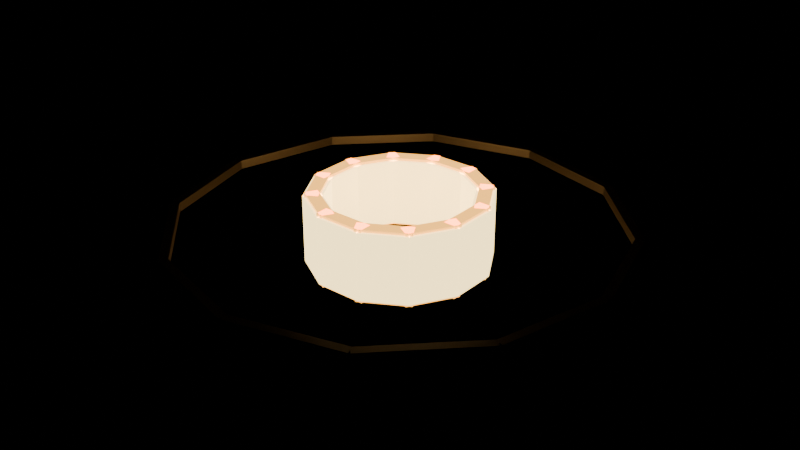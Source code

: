 # Source: 12_illumination_ring.blend  (saved by Blender 4.2.67; exported with 4.5.12 LTS)
import bpy
from mathutils import Matrix  # noqa: F401  (used for matrix-valued properties, if any)

bpy.ops.wm.read_factory_settings(use_empty=True)
scene = bpy.context.scene
scene.name = 'IlluminationRingLoop'

# ---- materials (node trees are filled in below, after node groups)
mat_irondark = bpy.data.materials.new('IronDark')
mat_irondark.diffuse_color = (0.17, 0.11, 0.07, 1.0)
mat_lamp = bpy.data.materials.new('Lamp')
mat_lamp.diffuse_color = (1.0, 0.74, 0.3, 1.0)
mat_signal = bpy.data.materials.new('Signal')
mat_signal.diffuse_color = (1.0, 0.46, 0.08, 1.0)

# ---- material node trees
mat_irondark.use_nodes = True; mat_irondark.node_tree.nodes.clear()
_N = mat_irondark.node_tree.nodes; _L = mat_irondark.node_tree.links
n0 = _N.new('ShaderNodeBsdfPrincipled'); n0.name = 'Principled BSDF'; n0.location = (10, 300)
n0.inputs[0].default_value = (0.17, 0.11, 0.07, 1.0)
n0.inputs[1].default_value = 0.6
n0.inputs[2].default_value = 0.34
n1 = _N.new('ShaderNodeOutputMaterial'); n1.name = 'Material Output'; n1.location = (300, 300)
_L.new(n0.outputs[0], n1.inputs[0])
n1.is_active_output = True
mat_lamp.use_nodes = True; mat_lamp.node_tree.nodes.clear()
_N = mat_lamp.node_tree.nodes; _L = mat_lamp.node_tree.links
n0 = _N.new('ShaderNodeBsdfPrincipled'); n0.name = 'Principled BSDF'; n0.location = (10, 300)
n0.inputs[0].default_value = (1.0, 0.74, 0.3, 1.0)
n0.inputs[1].default_value = 0.1
n0.inputs[2].default_value = 0.34
n0.inputs[27].default_value = (1.0, 0.74, 0.3, 1.0)
n0.inputs[28].default_value = 3.4
n1 = _N.new('ShaderNodeOutputMaterial'); n1.name = 'Material Output'; n1.location = (300, 300)
_L.new(n0.outputs[0], n1.inputs[0])
n1.is_active_output = True
mat_signal.use_nodes = True; mat_signal.node_tree.nodes.clear()
_N = mat_signal.node_tree.nodes; _L = mat_signal.node_tree.links
n0 = _N.new('ShaderNodeBsdfPrincipled'); n0.name = 'Principled BSDF'; n0.location = (10, 300)
n0.inputs[0].default_value = (1.0, 0.46, 0.08, 1.0)
n0.inputs[1].default_value = 0.2
n0.inputs[2].default_value = 0.34
n0.inputs[27].default_value = (1.0, 0.46, 0.08, 1.0)
n0.inputs[28].default_value = 2.4
n1 = _N.new('ShaderNodeOutputMaterial'); n1.name = 'Material Output'; n1.location = (300, 300)
_L.new(n0.outputs[0], n1.inputs[0])
n1.is_active_output = True

# ---- meshes
me_illumination_ring_frame_irondark_mesh = bpy.data.meshes.new('illumination_ring_frame_irondark_mesh')
me_illumination_ring_frame_irondark_mesh.from_pydata([(17.34, 0.09059, -0.35), (16.66, -0.09059, -0.35), (16.66, -0.09059, 0.35), (17.34, 0.09059, 0.35), (15.06, 8.591, -0.35), (14.38, 8.409, -0.35), (14.38, 8.409, 0.35), (15.06, 8.591, 0.35), (14.97, 8.747, -0.35), (14.47, 8.253, -0.35), (14.47, 8.253, 0.35), (14.97, 8.747, 0.35), (8.747, 14.97, -0.35), (8.253, 14.47, -0.35), (8.253, 14.47, 0.35), (8.747, 14.97, 0.35), (8.591, 15.06, -0.35), (8.409, 14.38, -0.35), (8.409, 14.38, 0.35), (8.591, 15.06, 0.35), (0.09059, 17.34, -0.35), (-0.09059, 16.66, -0.35), (-0.09059, 16.66, 0.35), (0.09059, 17.34, 0.35), (-0.09059, 17.34, -0.35), (0.09059, 16.66, -0.35), (0.09059, 16.66, 0.35), (-0.09059, 17.34, 0.35), (-8.591, 15.06, -0.35), (-8.409, 14.38, -0.35), (-8.409, 14.38, 0.35), (-8.591, 15.06, 0.35), (-8.747, 14.97, -0.35), (-8.253, 14.47, -0.35), (-8.253, 14.47, 0.35), (-8.747, 14.97, 0.35), (-14.97, 8.747, -0.35), (-14.47, 8.253, -0.35), (-14.47, 8.253, 0.35), (-14.97, 8.747, 0.35), (-15.06, 8.591, -0.35), (-14.38, 8.409, -0.35), (-14.38, 8.409, 0.35), (-15.06, 8.591, 0.35), (-17.34, 0.09059, -0.35), (-16.66, -0.09059, -0.35), (-16.66, -0.09059, 0.35), (-17.34, 0.09059, 0.35), (-17.34, -0.09059, -0.35), (-16.66, 0.09059, -0.35), (-16.66, 0.09059, 0.35), (-17.34, -0.09059, 0.35), (-15.06, -8.591, -0.35), (-14.38, -8.409, -0.35), (-14.38, -8.409, 0.35), (-15.06, -8.591, 0.35), (-14.97, -8.747, -0.35), (-14.47, -8.253, -0.35), (-14.47, -8.253, 0.35), (-14.97, -8.747, 0.35), (-8.747, -14.97, -0.35), (-8.253, -14.47, -0.35), (-8.253, -14.47, 0.35), (-8.747, -14.97, 0.35), (-8.591, -15.06, -0.35), (-8.409, -14.38, -0.35), (-8.409, -14.38, 0.35), (-8.591, -15.06, 0.35), (-0.09059, -17.34, -0.35), (0.09059, -16.66, -0.35), (0.09059, -16.66, 0.35), (-0.09059, -17.34, 0.35), (0.09059, -17.34, -0.35), (-0.09059, -16.66, -0.35), (-0.09059, -16.66, 0.35), (0.09059, -17.34, 0.35), (8.591, -15.06, -0.35), (8.409, -14.38, -0.35), (8.409, -14.38, 0.35), (8.591, -15.06, 0.35), (8.747, -14.97, -0.35), (8.253, -14.47, -0.35), (8.253, -14.47, 0.35), (8.747, -14.97, 0.35), (14.97, -8.747, -0.35), (14.47, -8.253, -0.35), (14.47, -8.253, 0.35), (14.97, -8.747, 0.35), (15.06, -8.591, -0.35), (14.38, -8.409, -0.35), (14.38, -8.409, 0.35), (15.06, -8.591, 0.35), (17.34, -0.09059, -0.35), (16.66, 0.09059, -0.35), (16.66, 0.09059, 0.35), (17.34, -0.09059, 0.35)], [], [(0, 3, 2, 1), (4, 5, 6, 7), (0, 1, 5, 4), (1, 2, 6, 5), (2, 3, 7, 6), (3, 0, 4, 7), (8, 11, 10, 9), (12, 13, 14, 15), (8, 9, 13, 12), (9, 10, 14, 13), (10, 11, 15, 14), (11, 8, 12, 15), (16, 19, 18, 17), (20, 21, 22, 23), (16, 17, 21, 20), (17, 18, 22, 21), (18, 19, 23, 22), (19, 16, 20, 23), (24, 27, 26, 25), (28, 29, 30, 31), (24, 25, 29, 28), (25, 26, 30, 29), (26, 27, 31, 30), (27, 24, 28, 31), (32, 35, 34, 33), (36, 37, 38, 39), (32, 33, 37, 36), (33, 34, 38, 37), (34, 35, 39, 38), (35, 32, 36, 39), (40, 43, 42, 41), (44, 45, 46, 47), (40, 41, 45, 44), (41, 42, 46, 45), (42, 43, 47, 46), (43, 40, 44, 47), (48, 51, 50, 49), (52, 53, 54, 55), (48, 49, 53, 52), (49, 50, 54, 53), (50, 51, 55, 54), (51, 48, 52, 55), (56, 59, 58, 57), (60, 61, 62, 63), (56, 57, 61, 60), (57, 58, 62, 61), (58, 59, 63, 62), (59, 56, 60, 63), (64, 67, 66, 65), (68, 69, 70, 71), (64, 65, 69, 68), (65, 66, 70, 69), (66, 67, 71, 70), (67, 64, 68, 71), (72, 75, 74, 73), (76, 77, 78, 79), (72, 73, 77, 76), (73, 74, 78, 77), (74, 75, 79, 78), (75, 72, 76, 79), (80, 83, 82, 81), (84, 85, 86, 87), (80, 81, 85, 84), (81, 82, 86, 85), (82, 83, 87, 86), (83, 80, 84, 87), (88, 91, 90, 89), (92, 93, 94, 95), (88, 89, 93, 92), (89, 90, 94, 93), (90, 91, 95, 94), (91, 88, 92, 95)])
me_illumination_ring_frame_irondark_mesh.materials.append(mat_irondark)
me_illumination_ring_frame_irondark_mesh.update()
me_illumination_panel_0_lamp_nocol_mesh = bpy.data.meshes.new('illumination_panel_0_lamp_nocol_mesh')
me_illumination_panel_0_lamp_nocol_mesh.from_pydata([(0.7, -1.8, -2.6), (0.7, 1.8, -2.6), (-0.7, 1.8, -2.6), (-0.7, -1.8, -2.6), (0.7, -1.8, 2.6), (0.7, 1.8, 2.6), (-0.7, 1.8, 2.6), (-0.7, -1.8, 2.6)], [], [(0, 3, 2, 1), (4, 5, 6, 7), (0, 1, 5, 4), (1, 2, 6, 5), (2, 3, 7, 6), (3, 0, 4, 7)])
me_illumination_panel_0_lamp_nocol_mesh.materials.append(mat_lamp)
me_illumination_panel_0_lamp_nocol_mesh.update()
me_illumination_panel_0_signal_mesh = bpy.data.meshes.new('illumination_panel_0_signal_mesh')
me_illumination_panel_0_signal_mesh.from_pydata([(0.5, -2.0, -2.8), (0.5, 2.0, -2.8), (-0.5, 2.0, -2.8), (-0.5, -2.0, -2.8), (0.5, -2.0, 2.8), (0.5, 2.0, 2.8), (-0.5, 2.0, 2.8), (-0.5, -2.0, 2.8)], [], [(0, 3, 2, 1), (4, 5, 6, 7), (0, 1, 5, 4), (1, 2, 6, 5), (2, 3, 7, 6), (3, 0, 4, 7)])
me_illumination_panel_0_signal_mesh.materials.append(mat_signal)
me_illumination_panel_0_signal_mesh.update()
me_illumination_panel_1_lamp_nocol_mesh = bpy.data.meshes.new('illumination_panel_1_lamp_nocol_mesh')
me_illumination_panel_1_lamp_nocol_mesh.from_pydata([(1.506, -1.209, -2.6), (-0.2938, 1.909, -2.6), (-1.506, 1.209, -2.6), (0.2938, -1.909, -2.6), (1.506, -1.209, 2.6), (-0.2938, 1.909, 2.6), (-1.506, 1.209, 2.6), (0.2938, -1.909, 2.6)], [], [(0, 3, 2, 1), (4, 5, 6, 7), (0, 1, 5, 4), (1, 2, 6, 5), (2, 3, 7, 6), (3, 0, 4, 7)])
me_illumination_panel_1_lamp_nocol_mesh.materials.append(mat_lamp)
me_illumination_panel_1_lamp_nocol_mesh.update()
me_illumination_panel_1_signal_mesh = bpy.data.meshes.new('illumination_panel_1_signal_mesh')
me_illumination_panel_1_signal_mesh.from_pydata([(1.433, -1.482, -2.8), (-0.567, 1.982, -2.8), (-1.433, 1.482, -2.8), (0.567, -1.982, -2.8), (1.433, -1.482, 2.8), (-0.567, 1.982, 2.8), (-1.433, 1.482, 2.8), (0.567, -1.982, 2.8)], [], [(0, 3, 2, 1), (4, 5, 6, 7), (0, 1, 5, 4), (1, 2, 6, 5), (2, 3, 7, 6), (3, 0, 4, 7)])
me_illumination_panel_1_signal_mesh.materials.append(mat_signal)
me_illumination_panel_1_signal_mesh.update()
me_illumination_panel_2_lamp_nocol_mesh = bpy.data.meshes.new('illumination_panel_2_lamp_nocol_mesh')
me_illumination_panel_2_lamp_nocol_mesh.from_pydata([(1.909, -0.2938, -2.6), (-1.209, 1.506, -2.6), (-1.909, 0.2938, -2.6), (1.209, -1.506, -2.6), (1.909, -0.2938, 2.6), (-1.209, 1.506, 2.6), (-1.909, 0.2938, 2.6), (1.209, -1.506, 2.6)], [], [(0, 3, 2, 1), (4, 5, 6, 7), (0, 1, 5, 4), (1, 2, 6, 5), (2, 3, 7, 6), (3, 0, 4, 7)])
me_illumination_panel_2_lamp_nocol_mesh.materials.append(mat_lamp)
me_illumination_panel_2_lamp_nocol_mesh.update()
me_illumination_panel_2_signal_mesh = bpy.data.meshes.new('illumination_panel_2_signal_mesh')
me_illumination_panel_2_signal_mesh.from_pydata([(1.982, -0.567, -2.8), (-1.482, 1.433, -2.8), (-1.982, 0.567, -2.8), (1.482, -1.433, -2.8), (1.982, -0.567, 2.8), (-1.482, 1.433, 2.8), (-1.982, 0.567, 2.8), (1.482, -1.433, 2.8)], [], [(0, 3, 2, 1), (4, 5, 6, 7), (0, 1, 5, 4), (1, 2, 6, 5), (2, 3, 7, 6), (3, 0, 4, 7)])
me_illumination_panel_2_signal_mesh.materials.append(mat_signal)
me_illumination_panel_2_signal_mesh.update()
me_illumination_panel_3_lamp_nocol_mesh = bpy.data.meshes.new('illumination_panel_3_lamp_nocol_mesh')
me_illumination_panel_3_lamp_nocol_mesh.from_pydata([(1.8, 0.7, -2.6), (-1.8, 0.7, -2.6), (-1.8, -0.7, -2.6), (1.8, -0.7, -2.6), (1.8, 0.7, 2.6), (-1.8, 0.7, 2.6), (-1.8, -0.7, 2.6), (1.8, -0.7, 2.6)], [], [(0, 3, 2, 1), (4, 5, 6, 7), (0, 1, 5, 4), (1, 2, 6, 5), (2, 3, 7, 6), (3, 0, 4, 7)])
me_illumination_panel_3_lamp_nocol_mesh.materials.append(mat_lamp)
me_illumination_panel_3_lamp_nocol_mesh.update()
me_illumination_panel_3_signal_mesh = bpy.data.meshes.new('illumination_panel_3_signal_mesh')
me_illumination_panel_3_signal_mesh.from_pydata([(2.0, 0.5, -2.8), (-2.0, 0.5, -2.8), (-2.0, -0.5, -2.8), (2.0, -0.5, -2.8), (2.0, 0.5, 2.8), (-2.0, 0.5, 2.8), (-2.0, -0.5, 2.8), (2.0, -0.5, 2.8)], [], [(0, 3, 2, 1), (4, 5, 6, 7), (0, 1, 5, 4), (1, 2, 6, 5), (2, 3, 7, 6), (3, 0, 4, 7)])
me_illumination_panel_3_signal_mesh.materials.append(mat_signal)
me_illumination_panel_3_signal_mesh.update()
me_illumination_panel_4_lamp_nocol_mesh = bpy.data.meshes.new('illumination_panel_4_lamp_nocol_mesh')
me_illumination_panel_4_lamp_nocol_mesh.from_pydata([(1.209, 1.506, -2.6), (-1.909, -0.2938, -2.6), (-1.209, -1.506, -2.6), (1.909, 0.2938, -2.6), (1.209, 1.506, 2.6), (-1.909, -0.2938, 2.6), (-1.209, -1.506, 2.6), (1.909, 0.2938, 2.6)], [], [(0, 3, 2, 1), (4, 5, 6, 7), (0, 1, 5, 4), (1, 2, 6, 5), (2, 3, 7, 6), (3, 0, 4, 7)])
me_illumination_panel_4_lamp_nocol_mesh.materials.append(mat_lamp)
me_illumination_panel_4_lamp_nocol_mesh.update()
me_illumination_panel_4_signal_mesh = bpy.data.meshes.new('illumination_panel_4_signal_mesh')
me_illumination_panel_4_signal_mesh.from_pydata([(1.482, 1.433, -2.8), (-1.982, -0.567, -2.8), (-1.482, -1.433, -2.8), (1.982, 0.567, -2.8), (1.482, 1.433, 2.8), (-1.982, -0.567, 2.8), (-1.482, -1.433, 2.8), (1.982, 0.567, 2.8)], [], [(0, 3, 2, 1), (4, 5, 6, 7), (0, 1, 5, 4), (1, 2, 6, 5), (2, 3, 7, 6), (3, 0, 4, 7)])
me_illumination_panel_4_signal_mesh.materials.append(mat_signal)
me_illumination_panel_4_signal_mesh.update()
me_illumination_panel_5_lamp_nocol_mesh = bpy.data.meshes.new('illumination_panel_5_lamp_nocol_mesh')
me_illumination_panel_5_lamp_nocol_mesh.from_pydata([(0.2938, 1.909, -2.6), (-1.506, -1.209, -2.6), (-0.2938, -1.909, -2.6), (1.506, 1.209, -2.6), (0.2938, 1.909, 2.6), (-1.506, -1.209, 2.6), (-0.2938, -1.909, 2.6), (1.506, 1.209, 2.6)], [], [(0, 3, 2, 1), (4, 5, 6, 7), (0, 1, 5, 4), (1, 2, 6, 5), (2, 3, 7, 6), (3, 0, 4, 7)])
me_illumination_panel_5_lamp_nocol_mesh.materials.append(mat_lamp)
me_illumination_panel_5_lamp_nocol_mesh.update()
me_illumination_panel_5_signal_mesh = bpy.data.meshes.new('illumination_panel_5_signal_mesh')
me_illumination_panel_5_signal_mesh.from_pydata([(0.567, 1.982, -2.8), (-1.433, -1.482, -2.8), (-0.567, -1.982, -2.8), (1.433, 1.482, -2.8), (0.567, 1.982, 2.8), (-1.433, -1.482, 2.8), (-0.567, -1.982, 2.8), (1.433, 1.482, 2.8)], [], [(0, 3, 2, 1), (4, 5, 6, 7), (0, 1, 5, 4), (1, 2, 6, 5), (2, 3, 7, 6), (3, 0, 4, 7)])
me_illumination_panel_5_signal_mesh.materials.append(mat_signal)
me_illumination_panel_5_signal_mesh.update()
me_illumination_panel_6_lamp_nocol_mesh = bpy.data.meshes.new('illumination_panel_6_lamp_nocol_mesh')
me_illumination_panel_6_lamp_nocol_mesh.from_pydata([(-0.7, 1.8, -2.6), (-0.7, -1.8, -2.6), (0.7, -1.8, -2.6), (0.7, 1.8, -2.6), (-0.7, 1.8, 2.6), (-0.7, -1.8, 2.6), (0.7, -1.8, 2.6), (0.7, 1.8, 2.6)], [], [(0, 3, 2, 1), (4, 5, 6, 7), (0, 1, 5, 4), (1, 2, 6, 5), (2, 3, 7, 6), (3, 0, 4, 7)])
me_illumination_panel_6_lamp_nocol_mesh.materials.append(mat_lamp)
me_illumination_panel_6_lamp_nocol_mesh.update()
me_illumination_panel_6_signal_mesh = bpy.data.meshes.new('illumination_panel_6_signal_mesh')
me_illumination_panel_6_signal_mesh.from_pydata([(-0.5, 2.0, -2.8), (-0.5, -2.0, -2.8), (0.5, -2.0, -2.8), (0.5, 2.0, -2.8), (-0.5, 2.0, 2.8), (-0.5, -2.0, 2.8), (0.5, -2.0, 2.8), (0.5, 2.0, 2.8)], [], [(0, 3, 2, 1), (4, 5, 6, 7), (0, 1, 5, 4), (1, 2, 6, 5), (2, 3, 7, 6), (3, 0, 4, 7)])
me_illumination_panel_6_signal_mesh.materials.append(mat_signal)
me_illumination_panel_6_signal_mesh.update()
me_illumination_panel_7_lamp_nocol_mesh = bpy.data.meshes.new('illumination_panel_7_lamp_nocol_mesh')
me_illumination_panel_7_lamp_nocol_mesh.from_pydata([(-1.506, 1.209, -2.6), (0.2938, -1.909, -2.6), (1.506, -1.209, -2.6), (-0.2938, 1.909, -2.6), (-1.506, 1.209, 2.6), (0.2938, -1.909, 2.6), (1.506, -1.209, 2.6), (-0.2938, 1.909, 2.6)], [], [(0, 3, 2, 1), (4, 5, 6, 7), (0, 1, 5, 4), (1, 2, 6, 5), (2, 3, 7, 6), (3, 0, 4, 7)])
me_illumination_panel_7_lamp_nocol_mesh.materials.append(mat_lamp)
me_illumination_panel_7_lamp_nocol_mesh.update()
me_illumination_panel_7_signal_mesh = bpy.data.meshes.new('illumination_panel_7_signal_mesh')
me_illumination_panel_7_signal_mesh.from_pydata([(-1.433, 1.482, -2.8), (0.567, -1.982, -2.8), (1.433, -1.482, -2.8), (-0.567, 1.982, -2.8), (-1.433, 1.482, 2.8), (0.567, -1.982, 2.8), (1.433, -1.482, 2.8), (-0.567, 1.982, 2.8)], [], [(0, 3, 2, 1), (4, 5, 6, 7), (0, 1, 5, 4), (1, 2, 6, 5), (2, 3, 7, 6), (3, 0, 4, 7)])
me_illumination_panel_7_signal_mesh.materials.append(mat_signal)
me_illumination_panel_7_signal_mesh.update()
me_illumination_panel_8_lamp_nocol_mesh = bpy.data.meshes.new('illumination_panel_8_lamp_nocol_mesh')
me_illumination_panel_8_lamp_nocol_mesh.from_pydata([(-1.909, 0.2938, -2.6), (1.209, -1.506, -2.6), (1.909, -0.2938, -2.6), (-1.209, 1.506, -2.6), (-1.909, 0.2938, 2.6), (1.209, -1.506, 2.6), (1.909, -0.2938, 2.6), (-1.209, 1.506, 2.6)], [], [(0, 3, 2, 1), (4, 5, 6, 7), (0, 1, 5, 4), (1, 2, 6, 5), (2, 3, 7, 6), (3, 0, 4, 7)])
me_illumination_panel_8_lamp_nocol_mesh.materials.append(mat_lamp)
me_illumination_panel_8_lamp_nocol_mesh.update()
me_illumination_panel_8_signal_mesh = bpy.data.meshes.new('illumination_panel_8_signal_mesh')
me_illumination_panel_8_signal_mesh.from_pydata([(-1.982, 0.567, -2.8), (1.482, -1.433, -2.8), (1.982, -0.567, -2.8), (-1.482, 1.433, -2.8), (-1.982, 0.567, 2.8), (1.482, -1.433, 2.8), (1.982, -0.567, 2.8), (-1.482, 1.433, 2.8)], [], [(0, 3, 2, 1), (4, 5, 6, 7), (0, 1, 5, 4), (1, 2, 6, 5), (2, 3, 7, 6), (3, 0, 4, 7)])
me_illumination_panel_8_signal_mesh.materials.append(mat_signal)
me_illumination_panel_8_signal_mesh.update()
me_illumination_panel_9_lamp_nocol_mesh = bpy.data.meshes.new('illumination_panel_9_lamp_nocol_mesh')
me_illumination_panel_9_lamp_nocol_mesh.from_pydata([(-1.8, -0.7, -2.6), (1.8, -0.7, -2.6), (1.8, 0.7, -2.6), (-1.8, 0.7, -2.6), (-1.8, -0.7, 2.6), (1.8, -0.7, 2.6), (1.8, 0.7, 2.6), (-1.8, 0.7, 2.6)], [], [(0, 3, 2, 1), (4, 5, 6, 7), (0, 1, 5, 4), (1, 2, 6, 5), (2, 3, 7, 6), (3, 0, 4, 7)])
me_illumination_panel_9_lamp_nocol_mesh.materials.append(mat_lamp)
me_illumination_panel_9_lamp_nocol_mesh.update()
me_illumination_panel_9_signal_mesh = bpy.data.meshes.new('illumination_panel_9_signal_mesh')
me_illumination_panel_9_signal_mesh.from_pydata([(-2.0, -0.5, -2.8), (2.0, -0.5, -2.8), (2.0, 0.5, -2.8), (-2.0, 0.5, -2.8), (-2.0, -0.5, 2.8), (2.0, -0.5, 2.8), (2.0, 0.5, 2.8), (-2.0, 0.5, 2.8)], [], [(0, 3, 2, 1), (4, 5, 6, 7), (0, 1, 5, 4), (1, 2, 6, 5), (2, 3, 7, 6), (3, 0, 4, 7)])
me_illumination_panel_9_signal_mesh.materials.append(mat_signal)
me_illumination_panel_9_signal_mesh.update()
me_illumination_panel_10_lamp_nocol_mesh = bpy.data.meshes.new('illumination_panel_10_lamp_nocol_mesh')
me_illumination_panel_10_lamp_nocol_mesh.from_pydata([(-1.209, -1.506, -2.6), (1.909, 0.2938, -2.6), (1.209, 1.506, -2.6), (-1.909, -0.2938, -2.6), (-1.209, -1.506, 2.6), (1.909, 0.2938, 2.6), (1.209, 1.506, 2.6), (-1.909, -0.2938, 2.6)], [], [(0, 3, 2, 1), (4, 5, 6, 7), (0, 1, 5, 4), (1, 2, 6, 5), (2, 3, 7, 6), (3, 0, 4, 7)])
me_illumination_panel_10_lamp_nocol_mesh.materials.append(mat_lamp)
me_illumination_panel_10_lamp_nocol_mesh.update()
me_illumination_panel_10_signal_mesh = bpy.data.meshes.new('illumination_panel_10_signal_mesh')
me_illumination_panel_10_signal_mesh.from_pydata([(-1.482, -1.433, -2.8), (1.982, 0.567, -2.8), (1.482, 1.433, -2.8), (-1.982, -0.567, -2.8), (-1.482, -1.433, 2.8), (1.982, 0.567, 2.8), (1.482, 1.433, 2.8), (-1.982, -0.567, 2.8)], [], [(0, 3, 2, 1), (4, 5, 6, 7), (0, 1, 5, 4), (1, 2, 6, 5), (2, 3, 7, 6), (3, 0, 4, 7)])
me_illumination_panel_10_signal_mesh.materials.append(mat_signal)
me_illumination_panel_10_signal_mesh.update()
me_illumination_panel_11_lamp_nocol_mesh = bpy.data.meshes.new('illumination_panel_11_lamp_nocol_mesh')
me_illumination_panel_11_lamp_nocol_mesh.from_pydata([(-0.2938, -1.909, -2.6), (1.506, 1.209, -2.6), (0.2938, 1.909, -2.6), (-1.506, -1.209, -2.6), (-0.2938, -1.909, 2.6), (1.506, 1.209, 2.6), (0.2938, 1.909, 2.6), (-1.506, -1.209, 2.6)], [], [(0, 3, 2, 1), (4, 5, 6, 7), (0, 1, 5, 4), (1, 2, 6, 5), (2, 3, 7, 6), (3, 0, 4, 7)])
me_illumination_panel_11_lamp_nocol_mesh.materials.append(mat_lamp)
me_illumination_panel_11_lamp_nocol_mesh.update()
me_illumination_panel_11_signal_mesh = bpy.data.meshes.new('illumination_panel_11_signal_mesh')
me_illumination_panel_11_signal_mesh.from_pydata([(-0.567, -1.982, -2.8), (1.433, 1.482, -2.8), (0.567, 1.982, -2.8), (-1.433, -1.482, -2.8), (-0.567, -1.982, 2.8), (1.433, 1.482, 2.8), (0.567, 1.982, 2.8), (-1.433, -1.482, 2.8)], [], [(0, 3, 2, 1), (4, 5, 6, 7), (0, 1, 5, 4), (1, 2, 6, 5), (2, 3, 7, 6), (3, 0, 4, 7)])
me_illumination_panel_11_signal_mesh.materials.append(mat_signal)
me_illumination_panel_11_signal_mesh.update()

# ---- objects
ob_illumination_ring_frame_irondark = bpy.data.objects.new('illumination_ring_frame_irondark', me_illumination_ring_frame_irondark_mesh)
ob_illuminationpanel0 = bpy.data.objects.new('IlluminationPanel0', None)
ob_illumination_panel_0_lamp_nocol = bpy.data.objects.new('illumination_panel_0_lamp_nocol', me_illumination_panel_0_lamp_nocol_mesh)
ob_illumination_panel_0_signal = bpy.data.objects.new('illumination_panel_0_signal', me_illumination_panel_0_signal_mesh)
ob_illuminationpanel1 = bpy.data.objects.new('IlluminationPanel1', None)
ob_illumination_panel_1_lamp_nocol = bpy.data.objects.new('illumination_panel_1_lamp_nocol', me_illumination_panel_1_lamp_nocol_mesh)
ob_illumination_panel_1_signal = bpy.data.objects.new('illumination_panel_1_signal', me_illumination_panel_1_signal_mesh)
ob_illuminationpanel2 = bpy.data.objects.new('IlluminationPanel2', None)
ob_illumination_panel_2_lamp_nocol = bpy.data.objects.new('illumination_panel_2_lamp_nocol', me_illumination_panel_2_lamp_nocol_mesh)
ob_illumination_panel_2_signal = bpy.data.objects.new('illumination_panel_2_signal', me_illumination_panel_2_signal_mesh)
ob_illuminationpanel3 = bpy.data.objects.new('IlluminationPanel3', None)
ob_illumination_panel_3_lamp_nocol = bpy.data.objects.new('illumination_panel_3_lamp_nocol', me_illumination_panel_3_lamp_nocol_mesh)
ob_illumination_panel_3_signal = bpy.data.objects.new('illumination_panel_3_signal', me_illumination_panel_3_signal_mesh)
ob_illuminationpanel4 = bpy.data.objects.new('IlluminationPanel4', None)
ob_illumination_panel_4_lamp_nocol = bpy.data.objects.new('illumination_panel_4_lamp_nocol', me_illumination_panel_4_lamp_nocol_mesh)
ob_illumination_panel_4_signal = bpy.data.objects.new('illumination_panel_4_signal', me_illumination_panel_4_signal_mesh)
ob_illuminationpanel5 = bpy.data.objects.new('IlluminationPanel5', None)
ob_illumination_panel_5_lamp_nocol = bpy.data.objects.new('illumination_panel_5_lamp_nocol', me_illumination_panel_5_lamp_nocol_mesh)
ob_illumination_panel_5_signal = bpy.data.objects.new('illumination_panel_5_signal', me_illumination_panel_5_signal_mesh)
ob_illuminationpanel6 = bpy.data.objects.new('IlluminationPanel6', None)
ob_illumination_panel_6_lamp_nocol = bpy.data.objects.new('illumination_panel_6_lamp_nocol', me_illumination_panel_6_lamp_nocol_mesh)
ob_illumination_panel_6_signal = bpy.data.objects.new('illumination_panel_6_signal', me_illumination_panel_6_signal_mesh)
ob_illuminationpanel7 = bpy.data.objects.new('IlluminationPanel7', None)
ob_illumination_panel_7_lamp_nocol = bpy.data.objects.new('illumination_panel_7_lamp_nocol', me_illumination_panel_7_lamp_nocol_mesh)
ob_illumination_panel_7_signal = bpy.data.objects.new('illumination_panel_7_signal', me_illumination_panel_7_signal_mesh)
ob_illuminationpanel8 = bpy.data.objects.new('IlluminationPanel8', None)
ob_illumination_panel_8_lamp_nocol = bpy.data.objects.new('illumination_panel_8_lamp_nocol', me_illumination_panel_8_lamp_nocol_mesh)
ob_illumination_panel_8_signal = bpy.data.objects.new('illumination_panel_8_signal', me_illumination_panel_8_signal_mesh)
ob_illuminationpanel9 = bpy.data.objects.new('IlluminationPanel9', None)
ob_illumination_panel_9_lamp_nocol = bpy.data.objects.new('illumination_panel_9_lamp_nocol', me_illumination_panel_9_lamp_nocol_mesh)
ob_illumination_panel_9_signal = bpy.data.objects.new('illumination_panel_9_signal', me_illumination_panel_9_signal_mesh)
ob_illuminationpanel10 = bpy.data.objects.new('IlluminationPanel10', None)
ob_illumination_panel_10_lamp_nocol = bpy.data.objects.new('illumination_panel_10_lamp_nocol', me_illumination_panel_10_lamp_nocol_mesh)
ob_illumination_panel_10_signal = bpy.data.objects.new('illumination_panel_10_signal', me_illumination_panel_10_signal_mesh)
ob_illuminationpanel11 = bpy.data.objects.new('IlluminationPanel11', None)
ob_illumination_panel_11_lamp_nocol = bpy.data.objects.new('illumination_panel_11_lamp_nocol', me_illumination_panel_11_lamp_nocol_mesh)
ob_illumination_panel_11_signal = bpy.data.objects.new('illumination_panel_11_signal', me_illumination_panel_11_signal_mesh)

# ---- transforms, parenting, visibility, modifiers, constraints
ob_illumination_ring_frame_irondark.location = (0.0, 0.0, 0.0)
ob_illuminationpanel0.location = (6.0, 0.0, 0.0)
ob_illumination_panel_0_lamp_nocol.parent = ob_illuminationpanel0
ob_illumination_panel_0_lamp_nocol.location = (0.0, 0.0, 0.0)
ob_illumination_panel_0_signal.parent = ob_illuminationpanel0
ob_illumination_panel_0_signal.location = (0.0, 0.0, 0.0)
ob_illuminationpanel1.location = (5.196, 3.0, 0.0)
ob_illumination_panel_1_lamp_nocol.parent = ob_illuminationpanel1
ob_illumination_panel_1_lamp_nocol.location = (0.0, 0.0, 0.0)
ob_illumination_panel_1_signal.parent = ob_illuminationpanel1
ob_illumination_panel_1_signal.location = (0.0, 0.0, 0.0)
ob_illuminationpanel2.location = (3.0, 5.196, 0.0)
ob_illumination_panel_2_lamp_nocol.parent = ob_illuminationpanel2
ob_illumination_panel_2_lamp_nocol.location = (0.0, 0.0, 0.0)
ob_illumination_panel_2_signal.parent = ob_illuminationpanel2
ob_illumination_panel_2_signal.location = (0.0, 0.0, 0.0)
ob_illuminationpanel3.location = (3.674e-16, 6.0, 0.0)
ob_illumination_panel_3_lamp_nocol.parent = ob_illuminationpanel3
ob_illumination_panel_3_lamp_nocol.location = (0.0, 0.0, 0.0)
ob_illumination_panel_3_signal.parent = ob_illuminationpanel3
ob_illumination_panel_3_signal.location = (0.0, 0.0, 0.0)
ob_illuminationpanel4.location = (-3.0, 5.196, 0.0)
ob_illumination_panel_4_lamp_nocol.parent = ob_illuminationpanel4
ob_illumination_panel_4_lamp_nocol.location = (0.0, 0.0, 0.0)
ob_illumination_panel_4_signal.parent = ob_illuminationpanel4
ob_illumination_panel_4_signal.location = (0.0, 0.0, 0.0)
ob_illuminationpanel5.location = (-5.196, 3.0, 0.0)
ob_illumination_panel_5_lamp_nocol.parent = ob_illuminationpanel5
ob_illumination_panel_5_lamp_nocol.location = (0.0, 0.0, 0.0)
ob_illumination_panel_5_signal.parent = ob_illuminationpanel5
ob_illumination_panel_5_signal.location = (0.0, 0.0, 0.0)
ob_illuminationpanel6.location = (-6.0, 7.348e-16, 0.0)
ob_illumination_panel_6_lamp_nocol.parent = ob_illuminationpanel6
ob_illumination_panel_6_lamp_nocol.location = (0.0, 0.0, 0.0)
ob_illumination_panel_6_signal.parent = ob_illuminationpanel6
ob_illumination_panel_6_signal.location = (0.0, 0.0, 0.0)
ob_illuminationpanel7.location = (-5.196, -3.0, 0.0)
ob_illumination_panel_7_lamp_nocol.parent = ob_illuminationpanel7
ob_illumination_panel_7_lamp_nocol.location = (0.0, 0.0, 0.0)
ob_illumination_panel_7_signal.parent = ob_illuminationpanel7
ob_illumination_panel_7_signal.location = (0.0, 0.0, 0.0)
ob_illuminationpanel8.location = (-3.0, -5.196, 0.0)
ob_illumination_panel_8_lamp_nocol.parent = ob_illuminationpanel8
ob_illumination_panel_8_lamp_nocol.location = (0.0, 0.0, 0.0)
ob_illumination_panel_8_signal.parent = ob_illuminationpanel8
ob_illumination_panel_8_signal.location = (0.0, 0.0, 0.0)
ob_illuminationpanel9.location = (-1.102e-15, -6.0, 0.0)
ob_illumination_panel_9_lamp_nocol.parent = ob_illuminationpanel9
ob_illumination_panel_9_lamp_nocol.location = (0.0, 0.0, 0.0)
ob_illumination_panel_9_signal.parent = ob_illuminationpanel9
ob_illumination_panel_9_signal.location = (0.0, 0.0, 0.0)
ob_illuminationpanel10.location = (3.0, -5.196, 0.0)
ob_illumination_panel_10_lamp_nocol.parent = ob_illuminationpanel10
ob_illumination_panel_10_lamp_nocol.location = (0.0, 0.0, 0.0)
ob_illumination_panel_10_signal.parent = ob_illuminationpanel10
ob_illumination_panel_10_signal.location = (0.0, 0.0, 0.0)
ob_illuminationpanel11.location = (5.196, -3.0, 0.0)
ob_illumination_panel_11_lamp_nocol.parent = ob_illuminationpanel11
ob_illumination_panel_11_lamp_nocol.location = (0.0, 0.0, 0.0)
ob_illumination_panel_11_signal.parent = ob_illuminationpanel11
ob_illumination_panel_11_signal.location = (0.0, 0.0, 0.0)

# ---- collection membership
scene.collection.objects.link(ob_illumination_ring_frame_irondark)
scene.collection.objects.link(ob_illuminationpanel0)
scene.collection.objects.link(ob_illumination_panel_0_lamp_nocol)
scene.collection.objects.link(ob_illumination_panel_0_signal)
scene.collection.objects.link(ob_illuminationpanel1)
scene.collection.objects.link(ob_illumination_panel_1_lamp_nocol)
scene.collection.objects.link(ob_illumination_panel_1_signal)
scene.collection.objects.link(ob_illuminationpanel2)
scene.collection.objects.link(ob_illumination_panel_2_lamp_nocol)
scene.collection.objects.link(ob_illumination_panel_2_signal)
scene.collection.objects.link(ob_illuminationpanel3)
scene.collection.objects.link(ob_illumination_panel_3_lamp_nocol)
scene.collection.objects.link(ob_illumination_panel_3_signal)
scene.collection.objects.link(ob_illuminationpanel4)
scene.collection.objects.link(ob_illumination_panel_4_lamp_nocol)
scene.collection.objects.link(ob_illumination_panel_4_signal)
scene.collection.objects.link(ob_illuminationpanel5)
scene.collection.objects.link(ob_illumination_panel_5_lamp_nocol)
scene.collection.objects.link(ob_illumination_panel_5_signal)
scene.collection.objects.link(ob_illuminationpanel6)
scene.collection.objects.link(ob_illumination_panel_6_lamp_nocol)
scene.collection.objects.link(ob_illumination_panel_6_signal)
scene.collection.objects.link(ob_illuminationpanel7)
scene.collection.objects.link(ob_illumination_panel_7_lamp_nocol)
scene.collection.objects.link(ob_illumination_panel_7_signal)
scene.collection.objects.link(ob_illuminationpanel8)
scene.collection.objects.link(ob_illumination_panel_8_lamp_nocol)
scene.collection.objects.link(ob_illumination_panel_8_signal)
scene.collection.objects.link(ob_illuminationpanel9)
scene.collection.objects.link(ob_illumination_panel_9_lamp_nocol)
scene.collection.objects.link(ob_illumination_panel_9_signal)
scene.collection.objects.link(ob_illuminationpanel10)
scene.collection.objects.link(ob_illumination_panel_10_lamp_nocol)
scene.collection.objects.link(ob_illumination_panel_10_signal)
scene.collection.objects.link(ob_illuminationpanel11)
scene.collection.objects.link(ob_illumination_panel_11_lamp_nocol)
scene.collection.objects.link(ob_illumination_panel_11_signal)

# ---- scene / render settings (as saved in the file)
scene.frame_start = 1; scene.frame_end = 271; scene.frame_set(1)
scene.render.engine = 'BLENDER_EEVEE_NEXT'
scene.render.fps = 30
bpy.context.view_layer.update()

# ---- added for rendering (the .blend has no active camera): camera
cam_auto = bpy.data.cameras.new('AutoCamera')
cam_auto.lens = 50.0
cam_auto.sensor_width = 36.0
cam_auto.clip_end = 1000.0
ob_auto_camera = bpy.data.objects.new('AutoCamera', cam_auto)
scene.collection.objects.link(ob_auto_camera)
ob_auto_camera.location = (45.6674, -54.8009, 36.5339)
ob_auto_camera.rotation_euler = (1.09748, -7.21219e-08, 0.694738)
scene.camera = ob_auto_camera
bpy.context.view_layer.update()
